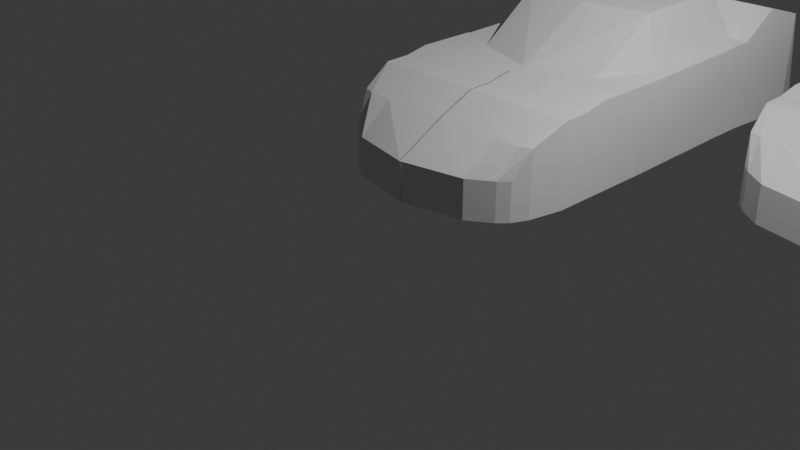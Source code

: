 # Source: model_Porsche.blend  (saved by Blender 4.0.36; exported with 4.5.12 LTS)
import bpy
from mathutils import Matrix  # noqa: F401  (used for matrix-valued properties, if any)

bpy.ops.wm.read_factory_settings(use_empty=True)
scene = bpy.context.scene
scene.name = 'Scene'

# ---- collections
col_blueprint = bpy.data.collections.new('BluePrint'); scene.collection.children.link(col_blueprint)
col_collection_2 = bpy.data.collections.new('Collection 2'); scene.collection.children.link(col_collection_2)

# ---- world
world_world = bpy.data.worlds.new('World'); scene.world = world_world
world_world.use_nodes = True; world_world.node_tree.nodes.clear()
_N = world_world.node_tree.nodes; _L = world_world.node_tree.links
n0 = _N.new('ShaderNodeOutputWorld'); n0.name = 'World Output'; n0.location = (300, 300)
n1 = _N.new('ShaderNodeBackground'); n1.name = 'Background'; n1.location = (10, 300)
n1.inputs[0].default_value = (0.05088, 0.05088, 0.05088, 1.0)
_L.new(n1.outputs[0], n0.inputs[0])
n0.is_active_output = True
world_world.color = (0.05088, 0.05088, 0.05088)
world_world.use_sun_shadow = False
world_world.sun_shadow_jitter_overblur = 0.0

# ---- cameras
cam_camera = bpy.data.cameras.new('Camera')
cam_camera.clip_end = 100.0
cam_camera.ortho_scale = 7.314

# ---- lights
light_light = bpy.data.lights.new('Light', 'POINT')
light_light.transmission_factor = 0.0
light_light.use_soft_falloff = False
light_light.energy = 1000.0
light_light.shadow_soft_size = 0.1
light_light.shadow_maximum_resolution = 0.006
light_light.use_absolute_resolution = True

# ---- meshes
me_cube = bpy.data.meshes.new('Cube')
me_cube.from_pydata([(1.09, 0.4411, 0.1919), (1.09, 0.4411, 0.6326), (1.149, 5.555, 0.3362), (1.149, 5.445, 1.133), (-0.01099, 6.1, 0.3362), (-0.01099, 5.99, 1.133), (-0.01099, 0.003739, 0.1919), (-0.01099, 0.003739, 0.6326), (1.251, 2.278, 0.1919), (1.251, 2.278, 1.193), (0.0, 1.814, 1.193), (1.034, 5.22, 1.372), (1.251, 2.28, 1.202), (0.0, 1.816, 1.202), (1.034, 4.181, 1.244), (1.251, 2.28, 0.1919), (1.251, 3.764, 0.2147), (1.251, 3.764, 1.226), (-0.01099, 3.764, 1.736), (1.034, 3.979, 1.244), (1.251, 4.647, 0.1919), (1.251, 4.647, 1.538), (-0.01099, 4.647, 1.538), (1.034, 4.647, 1.538), (1.251, 3.979, 1.244), (-0.01099, 3.979, 1.704), (1.034, 3.764, 1.226), (1.251, 3.979, 0.2147), (1.251, 4.181, 0.2147), (1.251, 4.181, 1.244), (-0.01099, 4.181, 1.662), (1.034, 2.28, 1.202), (1.247, 5.22, 0.2603), (1.247, 5.22, 1.372), (-0.01099, 5.22, 1.372), (1.034, 2.278, 1.193), (1.251, 1.01, 1.137), (-0.01099, 1.01, 1.137), (0.9915, 0.3361, 0.6326), (1.251, 1.01, 0.1919), (1.251, 1.58, 0.1919), (1.251, 1.58, 1.199), (-0.01099, 1.58, 1.199), (0.9876, 5.825, 0.3362), (1.251, 1.3, 1.143), (-0.01099, 1.3, 1.143), (0.9915, 0.3361, 0.1919), (1.251, 1.3, 0.1919), (1.176, 0.6251, 0.9397), (-0.01099, 0.5701, 0.9397), (0.9876, 5.715, 1.133), (1.176, 0.6251, 0.1919), (1.034, 1.01, 1.137), (1.034, 1.58, 1.199), (1.034, 1.3, 1.143), (1.034, 0.5701, 0.9397), (0.7561, 6.023, 0.3362), (0.7297, 0.1541, 0.6326), (0.7692, 0.5701, 0.9397), (0.7692, 1.3, 1.143), (0.7692, 1.58, 1.199), (0.7692, 1.01, 1.137), (0.7692, 5.22, 1.372), (0.7692, 4.181, 1.662), (0.7692, 3.979, 1.704), (0.7692, 4.647, 1.538), (0.7692, 3.764, 1.736), (0.7692, 2.066, 1.202), (0.7692, 2.065, 1.193), (0.7297, 0.1541, 0.1919), (0.7561, 5.913, 1.133), (1.251, 2.743, 1.203), (-0.01099, 2.743, 1.735), (1.251, 2.743, 0.199), (1.034, 2.743, 1.203), (0.8041, 2.874, 1.735)], [], [(43, 50, 3, 2), (51, 48, 1, 0), (0, 1, 38, 46), (58, 49, 7, 57), (69, 57, 7, 6), (75, 72, 10, 68), (71, 74, 35, 9), (73, 71, 9, 8), (68, 10, 13, 67), (9, 35, 31, 12), (8, 9, 12, 15), (27, 24, 17, 16), (24, 19, 26, 17), (64, 25, 18, 66), (62, 34, 22, 65), (33, 11, 23, 21), (32, 33, 21, 20), (63, 30, 25, 64), (29, 14, 19, 24), (28, 29, 24, 27), (20, 21, 29, 28), (21, 23, 14, 29), (65, 22, 30, 63), (2, 3, 33, 32), (3, 50, 11, 33), (70, 5, 34, 62), (59, 45, 37, 61), (44, 54, 52, 36), (47, 44, 36, 39), (15, 12, 41, 40), (12, 31, 53, 41), (67, 13, 42, 60), (40, 41, 44, 47), (41, 53, 54, 44), (60, 42, 45, 59), (61, 37, 49, 58), (36, 52, 55, 48), (39, 36, 48, 51), (48, 55, 38, 1), (56, 70, 50, 43), (4, 5, 70, 56), (52, 61, 58, 55), (53, 60, 59, 54), (31, 67, 60, 53), (54, 59, 61, 52), (50, 70, 62, 11), (23, 65, 63, 14), (14, 63, 64, 19), (11, 62, 65, 23), (19, 64, 66, 26), (35, 68, 67, 31), (74, 75, 68, 35), (46, 38, 57, 69), (55, 58, 57, 38), (26, 66, 75, 74), (16, 17, 71, 73), (17, 26, 74, 71), (66, 18, 72, 75)])
_uv = me_cube.uv_layers.new(name='UVMap')
_uv.uv.foreach_set('vector', [0.375, 0.4783, 0.625, 0.4783, 0.625, 0.5, 0.375, 0.5, 0.375, 0.7268, 0.625, 0.7268, 0.625, 0.75, 0.375, 0.75, 0.375, 0.75, 0.625, 0.75, 0.625, 0.7717, 0.375, 0.7717, 0.6732, 0.7268, 0.7514, 0.7268, 0.7514, 0.75, 0.6732, 0.75, 0.375, 0.7982, 0.625, 0.7982, 0.625, 0.8764, 0.375, 0.8764, 0.6732, 0.6377, 0.7514, 0.6377, 0.7514, 0.6566, 0.6732, 0.6566, 0.625, 0.6377, 0.6467, 0.6377, 0.6467, 0.6566, 0.625, 0.6566, 0.375, 0.6377, 0.625, 0.6377, 0.625, 0.6566, 0.375, 0.6566, 0.6732, 0.6566, 0.7514, 0.6566, 0.7514, 0.6724, 0.6732, 0.6724, 0.625, 0.6566, 0.6467, 0.6566, 0.6467, 0.6724, 0.625, 0.6724, 0.375, 0.6566, 0.625, 0.6566, 0.625, 0.6724, 0.375, 0.6724, 0.375, 0.587, 0.625, 0.587, 0.625, 0.5958, 0.375, 0.5958, 0.625, 0.587, 0.6467, 0.587, 0.6467, 0.5958, 0.625, 0.5958, 0.6732, 0.587, 0.7514, 0.587, 0.7514, 0.5958, 0.6732, 0.5958, 0.6732, 0.5361, 0.7514, 0.5361, 0.7514, 0.5596, 0.6732, 0.5596, 0.625, 0.5361, 0.6467, 0.5361, 0.6467, 0.5596, 0.625, 0.5596, 0.375, 0.5361, 0.625, 0.5361, 0.625, 0.5596, 0.375, 0.5596, 0.6732, 0.5787, 0.7514, 0.5787, 0.7514, 0.587, 0.6732, 0.587, 0.625, 0.5787, 0.6467, 0.5787, 0.6467, 0.587, 0.625, 0.587, 0.375, 0.5787, 0.625, 0.5787, 0.625, 0.587, 0.375, 0.587, 0.375, 0.5596, 0.625, 0.5596, 0.625, 0.5787, 0.375, 0.5787, 0.625, 0.5596, 0.6467, 0.5596, 0.6467, 0.5787, 0.625, 0.5787, 0.6732, 0.5596, 0.7514, 0.5596, 0.7514, 0.5787, 0.6732, 0.5787, 0.375, 0.5, 0.625, 0.5, 0.625, 0.5361, 0.375, 0.5361, 0.625, 0.5, 0.6467, 0.5, 0.6467, 0.5361, 0.625, 0.5361, 0.6732, 0.5, 0.7514, 0.5, 0.7514, 0.5361, 0.6732, 0.5361, 0.6732, 0.6969, 0.7514, 0.6969, 0.7514, 0.7087, 0.6732, 0.7087, 0.625, 0.6969, 0.6467, 0.6969, 0.6467, 0.7087, 0.625, 0.7087, 0.375, 0.6969, 0.625, 0.6969, 0.625, 0.7087, 0.375, 0.7087, 0.375, 0.6724, 0.625, 0.6724, 0.625, 0.6854, 0.375, 0.6854, 0.625, 0.6724, 0.6467, 0.6724, 0.6467, 0.6854, 0.625, 0.6854, 0.6732, 0.6724, 0.7514, 0.6724, 0.7514, 0.6854, 0.6732, 0.6854, 0.375, 0.6854, 0.625, 0.6854, 0.625, 0.6969, 0.375, 0.6969, 0.625, 0.6854, 0.6467, 0.6854, 0.6467, 0.6969, 0.625, 0.6969, 0.6732, 0.6854, 0.7514, 0.6854, 0.7514, 0.6969, 0.6732, 0.6969, 0.6732, 0.7087, 0.7514, 0.7087, 0.7514, 0.7268, 0.6732, 0.7268, 0.625, 0.7087, 0.6467, 0.7087, 0.6467, 0.7268, 0.625, 0.7268, 0.375, 0.7087, 0.625, 0.7087, 0.625, 0.7268, 0.375, 0.7268, 0.625, 0.7268, 0.6467, 0.7268, 0.6467, 0.75, 0.625, 0.75, 0.375, 0.4518, 0.625, 0.4518, 0.625, 0.4783, 0.375, 0.4783, 0.375, 0.3736, 0.625, 0.3736, 0.625, 0.4518, 0.375, 0.4518, 0.6467, 0.7087, 0.6732, 0.7087, 0.6732, 0.7268, 0.6467, 0.7268, 0.6467, 0.6854, 0.6732, 0.6854, 0.6732, 0.6969, 0.6467, 0.6969, 0.6467, 0.6724, 0.6732, 0.6724, 0.6732, 0.6854, 0.6467, 0.6854, 0.6467, 0.6969, 0.6732, 0.6969, 0.6732, 0.7087, 0.6467, 0.7087, 0.6467, 0.5, 0.6732, 0.5, 0.6732, 0.5361, 0.6467, 0.5361, 0.6467, 0.5596, 0.6732, 0.5596, 0.6732, 0.5787, 0.6467, 0.5787, 0.6467, 0.5787, 0.6732, 0.5787, 0.6732, 0.587, 0.6467, 0.587, 0.6467, 0.5361, 0.6732, 0.5361, 0.6732, 0.5596, 0.6467, 0.5596, 0.6467, 0.587, 0.6732, 0.587, 0.6732, 0.5958, 0.6467, 0.5958, 0.6467, 0.6566, 0.6732, 0.6566, 0.6732, 0.6724, 0.6467, 0.6724, 0.6467, 0.6377, 0.6732, 0.6377, 0.6732, 0.6566, 0.6467, 0.6566, 0.375, 0.7717, 0.625, 0.7717, 0.625, 0.7982, 0.375, 0.7982, 0.6467, 0.7268, 0.6732, 0.7268, 0.6732, 0.75, 0.6467, 0.75, 0.6467, 0.5958, 0.6732, 0.5958, 0.6732, 0.6377, 0.6467, 0.6377, 0.375, 0.5958, 0.625, 0.5958, 0.625, 0.6377, 0.375, 0.6377, 0.625, 0.5958, 0.6467, 0.5958, 0.6467, 0.6377, 0.625, 0.6377, 0.6732, 0.5958, 0.7514, 0.5958, 0.7514, 0.6377, 0.6732, 0.6377])
me_cube.update()
me_cube_001 = bpy.data.meshes.new('Cube.001')
me_cube_001.from_pydata([(1.09, 0.4411, 0.1919), (1.09, 0.4411, 0.6326), (1.149, 5.555, 0.3362), (1.149, 5.445, 1.133), (-0.01099, 6.1, 0.3362), (-0.01099, 5.99, 1.133), (-0.01099, 0.003739, 0.1919), (-0.01099, 0.003739, 0.6326), (1.251, 2.278, 0.1919), (1.251, 2.278, 1.193), (0.0, 1.814, 1.193), (1.034, 5.22, 1.372), (1.251, 2.28, 1.202), (0.0, 1.816, 1.202), (1.034, 4.181, 1.244), (1.251, 2.28, 0.1919), (1.251, 3.764, 0.2147), (1.251, 3.764, 1.226), (-0.01099, 3.764, 1.736), (1.034, 3.979, 1.244), (1.251, 4.647, 0.1919), (1.251, 4.647, 1.538), (-0.01099, 4.647, 1.538), (1.034, 4.647, 1.538), (1.251, 3.979, 1.244), (-0.01099, 3.979, 1.704), (1.034, 3.764, 1.226), (1.251, 3.979, 0.2147), (1.251, 4.181, 0.2147), (1.251, 4.181, 1.244), (-0.01099, 4.181, 1.662), (1.034, 2.28, 1.202), (1.247, 5.22, 0.2603), (1.247, 5.22, 1.372), (-0.01099, 5.22, 1.372), (1.034, 2.278, 1.193), (1.251, 1.01, 1.137), (-0.01099, 1.01, 1.137), (0.9915, 0.3361, 0.6326), (1.251, 1.01, 0.1919), (1.251, 1.58, 0.1919), (1.251, 1.58, 1.199), (-0.01099, 1.58, 1.199), (0.9876, 5.825, 0.3362), (1.251, 1.3, 1.143), (-0.01099, 1.3, 1.143), (0.9915, 0.3361, 0.1919), (1.251, 1.3, 0.1919), (1.176, 0.6251, 0.9397), (-0.01099, 0.5701, 0.9397), (0.9876, 5.715, 1.133), (1.176, 0.6251, 0.1919), (1.034, 1.01, 1.137), (1.034, 1.58, 1.199), (1.034, 1.3, 1.143), (1.034, 0.5701, 0.9397), (0.7561, 6.023, 0.3362), (0.7297, 0.1541, 0.6326), (0.7692, 0.5701, 0.9397), (0.7692, 1.3, 1.143), (0.7692, 1.58, 1.199), (0.7692, 1.01, 1.137), (0.7692, 5.22, 1.372), (0.7692, 4.181, 1.662), (0.7692, 3.979, 1.704), (0.7692, 4.647, 1.538), (0.7692, 3.764, 1.736), (0.7692, 2.066, 1.202), (0.7692, 2.065, 1.193), (0.7297, 0.1541, 0.1919), (0.7561, 5.913, 1.133), (1.251, 2.743, 1.203), (-0.01099, 2.743, 1.735), (1.251, 2.743, 0.199), (1.034, 2.743, 1.203), (0.8041, 2.874, 1.735)], [], [(43, 50, 3, 2), (51, 48, 1, 0), (0, 1, 38, 46), (58, 49, 7, 57), (69, 57, 7, 6), (75, 72, 10, 68), (71, 74, 35, 9), (73, 71, 9, 8), (68, 10, 13, 67), (9, 35, 31, 12), (8, 9, 12, 15), (27, 24, 17, 16), (24, 19, 26, 17), (64, 25, 18, 66), (62, 34, 22, 65), (33, 11, 23, 21), (32, 33, 21, 20), (63, 30, 25, 64), (29, 14, 19, 24), (28, 29, 24, 27), (20, 21, 29, 28), (21, 23, 14, 29), (65, 22, 30, 63), (2, 3, 33, 32), (3, 50, 11, 33), (70, 5, 34, 62), (59, 45, 37, 61), (44, 54, 52, 36), (47, 44, 36, 39), (15, 12, 41, 40), (12, 31, 53, 41), (67, 13, 42, 60), (40, 41, 44, 47), (41, 53, 54, 44), (60, 42, 45, 59), (61, 37, 49, 58), (36, 52, 55, 48), (39, 36, 48, 51), (48, 55, 38, 1), (56, 70, 50, 43), (4, 5, 70, 56), (52, 61, 58, 55), (53, 60, 59, 54), (31, 67, 60, 53), (54, 59, 61, 52), (50, 70, 62, 11), (23, 65, 63, 14), (14, 63, 64, 19), (11, 62, 65, 23), (19, 64, 66, 26), (35, 68, 67, 31), (74, 75, 68, 35), (46, 38, 57, 69), (55, 58, 57, 38), (26, 66, 75, 74), (16, 17, 71, 73), (17, 26, 74, 71), (66, 18, 72, 75)])
_uv = me_cube_001.uv_layers.new(name='UVMap')
_uv.uv.foreach_set('vector', [0.375, 0.4783, 0.625, 0.4783, 0.625, 0.5, 0.375, 0.5, 0.375, 0.7268, 0.625, 0.7268, 0.625, 0.75, 0.375, 0.75, 0.375, 0.75, 0.625, 0.75, 0.625, 0.7717, 0.375, 0.7717, 0.6732, 0.7268, 0.7514, 0.7268, 0.7514, 0.75, 0.6732, 0.75, 0.375, 0.7982, 0.625, 0.7982, 0.625, 0.8764, 0.375, 0.8764, 0.6732, 0.6377, 0.7514, 0.6377, 0.7514, 0.6566, 0.6732, 0.6566, 0.625, 0.6377, 0.6467, 0.6377, 0.6467, 0.6566, 0.625, 0.6566, 0.375, 0.6377, 0.625, 0.6377, 0.625, 0.6566, 0.375, 0.6566, 0.6732, 0.6566, 0.7514, 0.6566, 0.7514, 0.6724, 0.6732, 0.6724, 0.625, 0.6566, 0.6467, 0.6566, 0.6467, 0.6724, 0.625, 0.6724, 0.375, 0.6566, 0.625, 0.6566, 0.625, 0.6724, 0.375, 0.6724, 0.375, 0.587, 0.625, 0.587, 0.625, 0.5958, 0.375, 0.5958, 0.625, 0.587, 0.6467, 0.587, 0.6467, 0.5958, 0.625, 0.5958, 0.6732, 0.587, 0.7514, 0.587, 0.7514, 0.5958, 0.6732, 0.5958, 0.6732, 0.5361, 0.7514, 0.5361, 0.7514, 0.5596, 0.6732, 0.5596, 0.625, 0.5361, 0.6467, 0.5361, 0.6467, 0.5596, 0.625, 0.5596, 0.375, 0.5361, 0.625, 0.5361, 0.625, 0.5596, 0.375, 0.5596, 0.6732, 0.5787, 0.7514, 0.5787, 0.7514, 0.587, 0.6732, 0.587, 0.625, 0.5787, 0.6467, 0.5787, 0.6467, 0.587, 0.625, 0.587, 0.375, 0.5787, 0.625, 0.5787, 0.625, 0.587, 0.375, 0.587, 0.375, 0.5596, 0.625, 0.5596, 0.625, 0.5787, 0.375, 0.5787, 0.625, 0.5596, 0.6467, 0.5596, 0.6467, 0.5787, 0.625, 0.5787, 0.6732, 0.5596, 0.7514, 0.5596, 0.7514, 0.5787, 0.6732, 0.5787, 0.375, 0.5, 0.625, 0.5, 0.625, 0.5361, 0.375, 0.5361, 0.625, 0.5, 0.6467, 0.5, 0.6467, 0.5361, 0.625, 0.5361, 0.6732, 0.5, 0.7514, 0.5, 0.7514, 0.5361, 0.6732, 0.5361, 0.6732, 0.6969, 0.7514, 0.6969, 0.7514, 0.7087, 0.6732, 0.7087, 0.625, 0.6969, 0.6467, 0.6969, 0.6467, 0.7087, 0.625, 0.7087, 0.375, 0.6969, 0.625, 0.6969, 0.625, 0.7087, 0.375, 0.7087, 0.375, 0.6724, 0.625, 0.6724, 0.625, 0.6854, 0.375, 0.6854, 0.625, 0.6724, 0.6467, 0.6724, 0.6467, 0.6854, 0.625, 0.6854, 0.6732, 0.6724, 0.7514, 0.6724, 0.7514, 0.6854, 0.6732, 0.6854, 0.375, 0.6854, 0.625, 0.6854, 0.625, 0.6969, 0.375, 0.6969, 0.625, 0.6854, 0.6467, 0.6854, 0.6467, 0.6969, 0.625, 0.6969, 0.6732, 0.6854, 0.7514, 0.6854, 0.7514, 0.6969, 0.6732, 0.6969, 0.6732, 0.7087, 0.7514, 0.7087, 0.7514, 0.7268, 0.6732, 0.7268, 0.625, 0.7087, 0.6467, 0.7087, 0.6467, 0.7268, 0.625, 0.7268, 0.375, 0.7087, 0.625, 0.7087, 0.625, 0.7268, 0.375, 0.7268, 0.625, 0.7268, 0.6467, 0.7268, 0.6467, 0.75, 0.625, 0.75, 0.375, 0.4518, 0.625, 0.4518, 0.625, 0.4783, 0.375, 0.4783, 0.375, 0.3736, 0.625, 0.3736, 0.625, 0.4518, 0.375, 0.4518, 0.6467, 0.7087, 0.6732, 0.7087, 0.6732, 0.7268, 0.6467, 0.7268, 0.6467, 0.6854, 0.6732, 0.6854, 0.6732, 0.6969, 0.6467, 0.6969, 0.6467, 0.6724, 0.6732, 0.6724, 0.6732, 0.6854, 0.6467, 0.6854, 0.6467, 0.6969, 0.6732, 0.6969, 0.6732, 0.7087, 0.6467, 0.7087, 0.6467, 0.5, 0.6732, 0.5, 0.6732, 0.5361, 0.6467, 0.5361, 0.6467, 0.5596, 0.6732, 0.5596, 0.6732, 0.5787, 0.6467, 0.5787, 0.6467, 0.5787, 0.6732, 0.5787, 0.6732, 0.587, 0.6467, 0.587, 0.6467, 0.5361, 0.6732, 0.5361, 0.6732, 0.5596, 0.6467, 0.5596, 0.6467, 0.587, 0.6732, 0.587, 0.6732, 0.5958, 0.6467, 0.5958, 0.6467, 0.6566, 0.6732, 0.6566, 0.6732, 0.6724, 0.6467, 0.6724, 0.6467, 0.6377, 0.6732, 0.6377, 0.6732, 0.6566, 0.6467, 0.6566, 0.375, 0.7717, 0.625, 0.7717, 0.625, 0.7982, 0.375, 0.7982, 0.6467, 0.7268, 0.6732, 0.7268, 0.6732, 0.75, 0.6467, 0.75, 0.6467, 0.5958, 0.6732, 0.5958, 0.6732, 0.6377, 0.6467, 0.6377, 0.375, 0.5958, 0.625, 0.5958, 0.625, 0.6377, 0.375, 0.6377, 0.625, 0.5958, 0.6467, 0.5958, 0.6467, 0.6377, 0.625, 0.6377, 0.6732, 0.5958, 0.7514, 0.5958, 0.7514, 0.6377, 0.6732, 0.6377])
me_cube_001.update()

# ---- objects
ob_light = bpy.data.objects.new('Light', light_light)
ob_camera = bpy.data.objects.new('Camera', cam_camera)
ob_empty = bpy.data.objects.new('Empty', None)
ob_empty_004 = bpy.data.objects.new('Empty.004', None)
ob_empty_005 = bpy.data.objects.new('Empty.005', None)
ob_empty_006 = bpy.data.objects.new('Empty.006', None)
ob_empty_007 = bpy.data.objects.new('Empty.007', None)
ob_cube = bpy.data.objects.new('Cube', me_cube)
ob_cube_001 = bpy.data.objects.new('Cube.001', me_cube_001)

# ---- transforms, parenting, visibility, modifiers, constraints
ob_light.location = (4.076, 1.005, 5.904)
ob_light.rotation_euler = (0.6503, 0.05522, 1.866)
ob_light.lock_rotations_4d = False
ob_light.empty_display_type = 'ARROWS'
ob_light.color = (0.0, 0.0, 0.0, 0.0)
ob_light.lineart.crease_threshold = 0.0
ob_camera.location = (7.359, -6.926, 4.958)
ob_camera.rotation_euler = (1.109, 0.0, 0.8149)
ob_camera.lock_rotations_4d = False
ob_camera.empty_display_type = 'ARROWS'
ob_camera.color = (0.0, 0.0, 0.0, 0.0)
ob_camera.display_type = 'WIRE'
ob_camera.lineart.crease_threshold = 0.0
ob_empty.location = (-3.252, 1.263e-07, -0.94)
ob_empty.rotation_euler = (1.571, -0.0, -0.0)
ob_empty.scale = (2.0, 2.0, 1.0)
ob_empty.empty_display_type = 'IMAGE'
ob_empty.empty_display_size = 5.0
ob_empty.empty_image_depth = 'BACK'
ob_empty.show_empty_image_perspective = False
ob_empty.use_empty_image_alpha = True
ob_empty.empty_image_side = 'FRONT'
ob_empty.color = (1.0, 1.0, 1.0, 0.5)
ob_empty_004.location = (-3.239, 1.256e-07, -0.935)
ob_empty_004.rotation_euler = (1.571, -0.0, -0.0)
ob_empty_004.scale = (2.0, 2.0, 1.0)
ob_empty_004.empty_display_type = 'IMAGE'
ob_empty_004.empty_display_size = 5.0
ob_empty_004.empty_image_depth = 'BACK'
ob_empty_004.show_empty_image_perspective = False
ob_empty_004.empty_image_side = 'FRONT'
ob_empty_005.location = (-2.059e-16, 4.641, -0.9273)
ob_empty_005.rotation_euler = (1.571, -0.0, 1.571)
ob_empty_005.scale = (2.0, 2.0, 1.0)
ob_empty_005.empty_display_type = 'IMAGE'
ob_empty_005.empty_display_size = 5.0
ob_empty_005.empty_image_depth = 'BACK'
ob_empty_005.show_empty_image_perspective = False
ob_empty_005.empty_image_side = 'FRONT'
ob_empty_006.location = (3.245, 3.101e-07, 2.308)
ob_empty_006.rotation_euler = (1.571, 0.0, 3.142)
ob_empty_006.scale = (2.0, 2.0, 1.0)
ob_empty_006.empty_display_type = 'IMAGE'
ob_empty_006.empty_display_size = 5.0
ob_empty_006.empty_image_depth = 'BACK'
ob_empty_006.show_empty_image_perspective = False
ob_empty_006.empty_image_side = 'FRONT'
ob_empty_007.location = (-1.376, 4.624, 0.0)
ob_empty_007.rotation_euler = (0.0, -0.0, 1.571)
ob_empty_007.scale = (2.0, 2.0, 1.0)
ob_empty_007.empty_display_type = 'IMAGE'
ob_empty_007.empty_display_size = 5.0
ob_empty_007.empty_image_depth = 'BACK'
ob_empty_007.show_empty_image_perspective = False
ob_empty_007.empty_image_side = 'FRONT'
ob_cube.location = (0.0, 0.0, 0.0)
_m = ob_cube.modifiers.new('Mirror', 'MIRROR')
_m.use_clip = True
ob_cube_001.location = (3.211, 2.469, -0.2471)
_m = ob_cube_001.modifiers.new('Mirror', 'MIRROR')
_m.use_clip = True

# ---- collection membership
col_blueprint.objects.link(ob_light)
col_blueprint.objects.link(ob_camera)
col_blueprint.objects.link(ob_empty)
col_blueprint.objects.link(ob_empty_004)
col_blueprint.objects.link(ob_empty_005)
col_blueprint.objects.link(ob_empty_006)
col_blueprint.objects.link(ob_empty_007)
col_collection_2.objects.link(ob_cube)
col_collection_2.objects.link(ob_cube_001)

# ---- scene / render settings (as saved in the file)
scene.camera = ob_camera
scene.frame_start = 1; scene.frame_end = 250; scene.frame_set(21)
scene.render.engine = 'BLENDER_EEVEE_NEXT'
scene.cycles.sampling_pattern = 'TABULATED_SOBOL'
bpy.context.view_layer.update()
